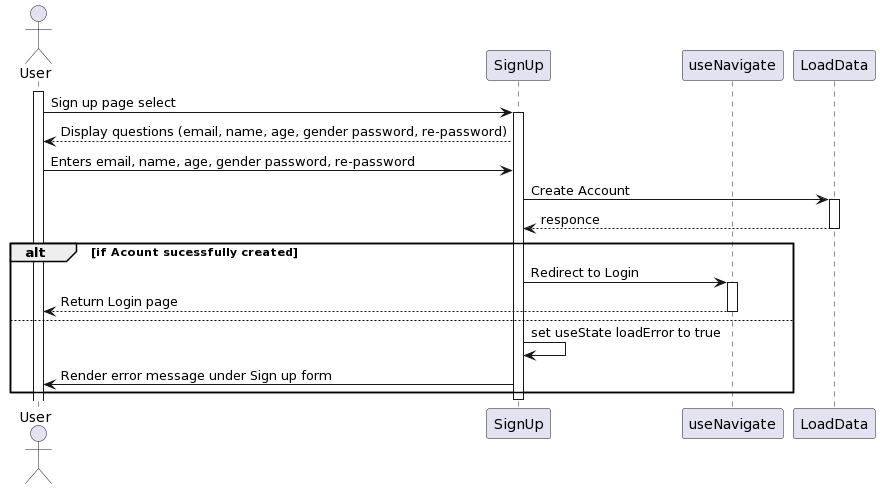

The diagram above was rendered by PlantUML. Its source (embedded in the PNG):
@startuml
actor User
participant SignUp
participant useNavigate
participant LoadData



activate User
User->SignUp: Sign up page select
activate SignUp

SignUp --> User : Display questions (email, name, age, gender password, re-password)
User -> SignUp : Enters email, name, age, gender password, re-password
SignUp -> LoadData: Create Account
activate LoadData 
LoadData --> SignUp: responce
deactivate LoadData
alt if Acount sucessfully created
    SignUp -> useNavigate: Redirect to Login
    activate useNavigate
    useNavigate --> User: Return Login page
    deactivate useNavigate
else
   SignUp->SignUp: set useState loadError to true
   SignUp-> User: Render error message under Sign up form
end
deactivate SignUp
@enduml